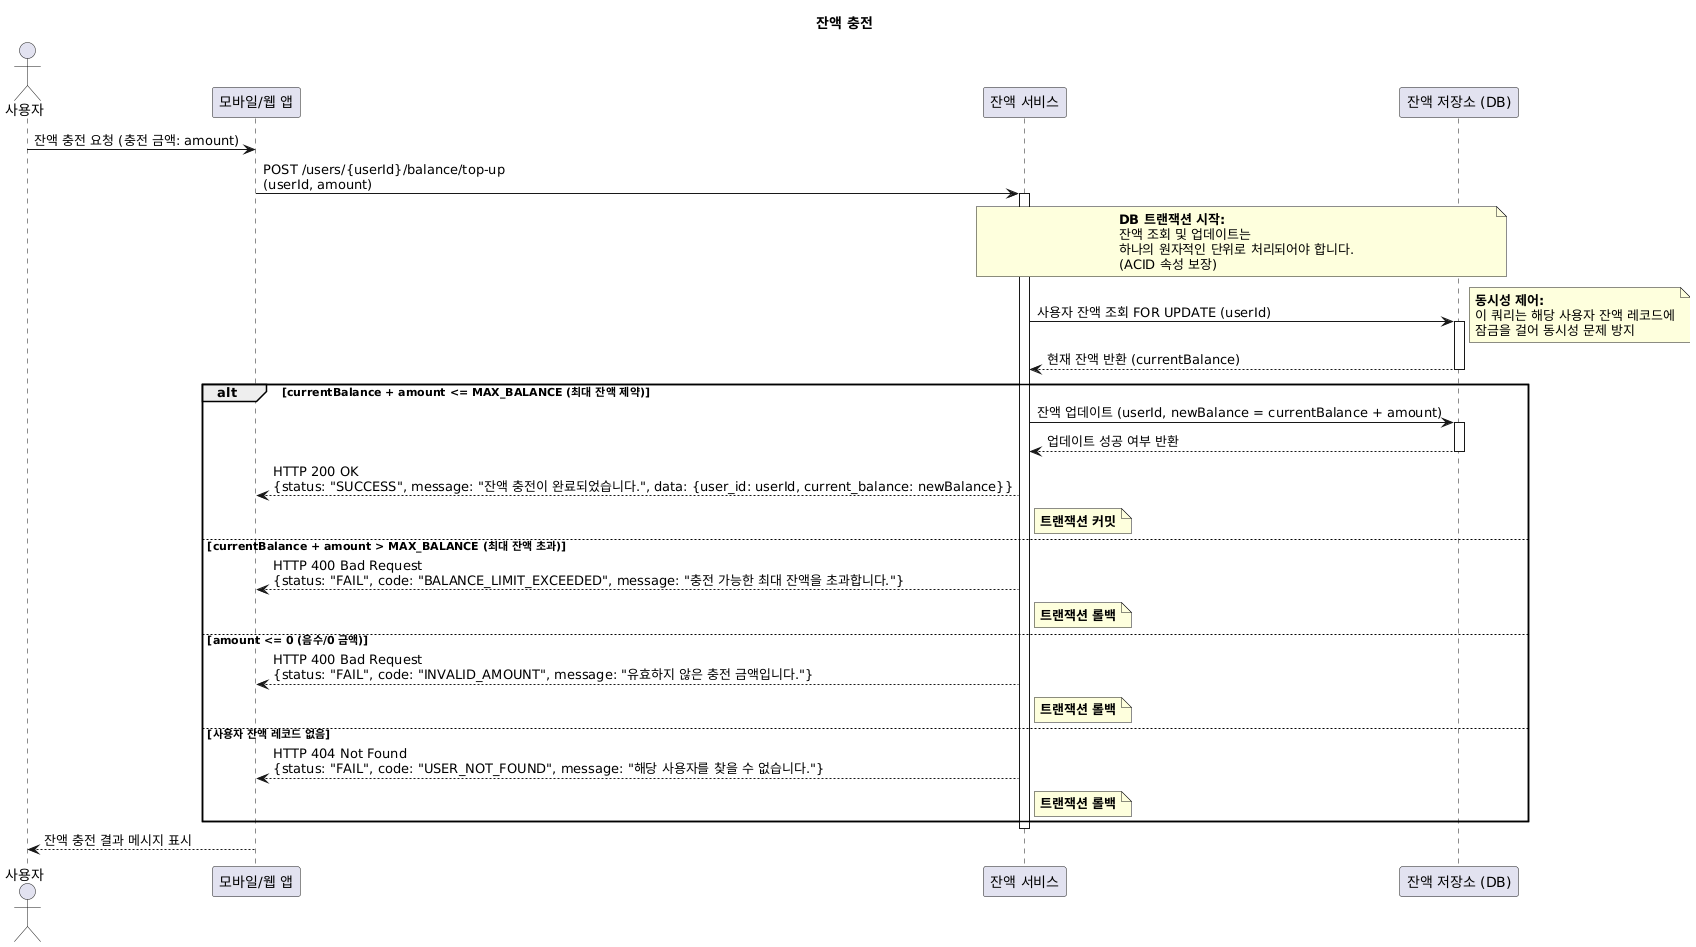

The diagram above was rendered by PlantUML. Its source (embedded in the PNG):
@startuml
title 잔액 충전

actor 사용자 as User
participant "모바일/웹 앱" as Client
participant "잔액 서비스" as BalanceService
participant "잔액 저장소 (DB)" as BalanceDB

User -> Client: 잔액 충전 요청 (충전 금액: amount)
Client -> BalanceService: POST /users/{userId}/balance/top-up \n(userId, amount)
activate BalanceService

note over BalanceService, BalanceDB
  **DB 트랜잭션 시작:**
  잔액 조회 및 업데이트는
  하나의 원자적인 단위로 처리되어야 합니다.
  (ACID 속성 보장)
end note

BalanceService -> BalanceDB: 사용자 잔액 조회 FOR UPDATE (userId)
activate BalanceDB
note right
  **동시성 제어:**
  이 쿼리는 해당 사용자 잔액 레코드에
  잠금을 걸어 동시성 문제 방지
end note
BalanceDB --> BalanceService: 현재 잔액 반환 (currentBalance)
deactivate BalanceDB

alt currentBalance + amount <= MAX_BALANCE (최대 잔액 제약)
    BalanceService -> BalanceDB: 잔액 업데이트 (userId, newBalance = currentBalance + amount)
    activate BalanceDB
    BalanceDB --> BalanceService: 업데이트 성공 여부 반환
    deactivate BalanceDB

    BalanceService --> Client: HTTP 200 OK \n{status: "SUCCESS", message: "잔액 충전이 완료되었습니다.", data: {user_id: userId, current_balance: newBalance}}
    note right of BalanceService
      **트랜잭션 커밋**
    end note
else currentBalance + amount > MAX_BALANCE (최대 잔액 초과)
    BalanceService --> Client: HTTP 400 Bad Request \n{status: "FAIL", code: "BALANCE_LIMIT_EXCEEDED", message: "충전 가능한 최대 잔액을 초과합니다."}
    note right of BalanceService
      **트랜잭션 롤백**
    end note
else amount <= 0 (음수/0 금액)
    BalanceService --> Client: HTTP 400 Bad Request \n{status: "FAIL", code: "INVALID_AMOUNT", message: "유효하지 않은 충전 금액입니다."}
    note right of BalanceService
      **트랜잭션 롤백**
    end note
else 사용자 잔액 레코드 없음
    BalanceService --> Client: HTTP 404 Not Found \n{status: "FAIL", code: "USER_NOT_FOUND", message: "해당 사용자를 찾을 수 없습니다."}
    note right of BalanceService
      **트랜잭션 롤백**
    end note
end

deactivate BalanceService
Client --> User: 잔액 충전 결과 메시지 표시
@enduml